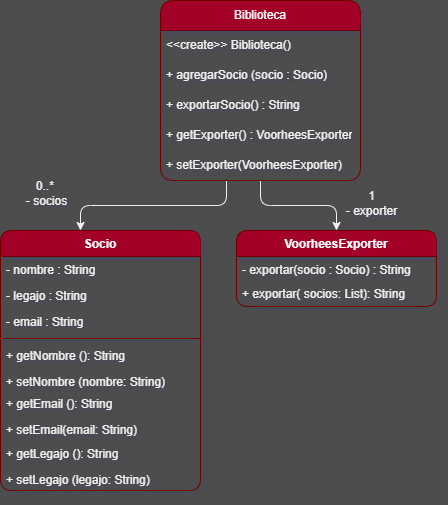

The diagram above was exported from draw.io. Its source (the exported page's mxGraphModel, read from the mxfile embedded in the PNG):
<mxGraphModel dx="874" dy="542" grid="1" gridSize="10" guides="1" tooltips="1" connect="1" arrows="1" fold="1" page="1" pageScale="1" pageWidth="827" pageHeight="1169" background="#4D4D4D" math="0" shadow="0">
  <root>
    <mxCell id="0" />
    <mxCell id="1" parent="0" />
    <mxCell id="qLOr1LEOJIK6eyIxOB5J-18" style="edgeStyle=orthogonalEdgeStyle;rounded=1;orthogonalLoop=1;jettySize=auto;html=1;labelBackgroundColor=none;fontColor=default;" parent="1" source="qLOr1LEOJIK6eyIxOB5J-2" target="qLOr1LEOJIK6eyIxOB5J-13" edge="1">
      <mxGeometry relative="1" as="geometry">
        <Array as="points">
          <mxPoint x="340" y="345" />
          <mxPoint x="194" y="345" />
        </Array>
      </mxGeometry>
    </mxCell>
    <mxCell id="qLOr1LEOJIK6eyIxOB5J-36" style="edgeStyle=orthogonalEdgeStyle;rounded=1;orthogonalLoop=1;jettySize=auto;html=1;labelBackgroundColor=none;fontColor=default;" parent="1" source="qLOr1LEOJIK6eyIxOB5J-2" target="qLOr1LEOJIK6eyIxOB5J-31" edge="1">
      <mxGeometry relative="1" as="geometry" />
    </mxCell>
    <mxCell id="qLOr1LEOJIK6eyIxOB5J-2" value="Biblioteca" style="swimlane;fontStyle=0;childLayout=stackLayout;horizontal=1;startSize=30;horizontalStack=0;resizeParent=1;resizeParentMax=0;resizeLast=0;collapsible=1;marginBottom=0;whiteSpace=wrap;html=1;hachureGap=4;fontFamily=Helvetica;labelBackgroundColor=none;rounded=1;fillColor=#a20025;fontColor=#ffffff;strokeColor=#6F0000;" parent="1" vertex="1">
      <mxGeometry x="274" y="140" width="200" height="180" as="geometry" />
    </mxCell>
    <mxCell id="qLOr1LEOJIK6eyIxOB5J-4" value="&amp;lt;&amp;lt;create&amp;gt;&amp;gt; Biblioteca()" style="text;strokeColor=none;fillColor=none;align=left;verticalAlign=middle;spacingLeft=4;spacingRight=4;overflow=hidden;points=[[0,0.5],[1,0.5]];portConstraint=eastwest;rotatable=0;whiteSpace=wrap;html=1;fontFamily=Helvetica;labelBackgroundColor=none;rounded=1;" parent="qLOr1LEOJIK6eyIxOB5J-2" vertex="1">
      <mxGeometry y="30" width="200" height="30" as="geometry" />
    </mxCell>
    <mxCell id="qLOr1LEOJIK6eyIxOB5J-10" value="+ agregarSocio (socio : Socio)&amp;nbsp;" style="text;strokeColor=none;fillColor=none;align=left;verticalAlign=middle;spacingLeft=4;spacingRight=4;overflow=hidden;points=[[0,0.5],[1,0.5]];portConstraint=eastwest;rotatable=0;whiteSpace=wrap;html=1;fontFamily=Helvetica;labelBackgroundColor=none;rounded=1;" parent="qLOr1LEOJIK6eyIxOB5J-2" vertex="1">
      <mxGeometry y="60" width="200" height="30" as="geometry" />
    </mxCell>
    <mxCell id="qLOr1LEOJIK6eyIxOB5J-5" value="+ exportarSocio() : String" style="text;strokeColor=none;fillColor=none;align=left;verticalAlign=middle;spacingLeft=4;spacingRight=4;overflow=hidden;points=[[0,0.5],[1,0.5]];portConstraint=eastwest;rotatable=0;whiteSpace=wrap;html=1;fontFamily=Helvetica;labelBackgroundColor=none;rounded=1;" parent="qLOr1LEOJIK6eyIxOB5J-2" vertex="1">
      <mxGeometry y="90" width="200" height="30" as="geometry" />
    </mxCell>
    <mxCell id="qLOr1LEOJIK6eyIxOB5J-12" value="+ getExporter() : VoorheesExporter" style="text;strokeColor=none;fillColor=none;align=left;verticalAlign=middle;spacingLeft=4;spacingRight=4;overflow=hidden;points=[[0,0.5],[1,0.5]];portConstraint=eastwest;rotatable=0;whiteSpace=wrap;html=1;fontFamily=Helvetica;labelBackgroundColor=none;rounded=1;" parent="qLOr1LEOJIK6eyIxOB5J-2" vertex="1">
      <mxGeometry y="120" width="200" height="30" as="geometry" />
    </mxCell>
    <mxCell id="qLOr1LEOJIK6eyIxOB5J-11" value="+ setExporter(VoorheesExporter)" style="text;strokeColor=none;fillColor=none;align=left;verticalAlign=middle;spacingLeft=4;spacingRight=4;overflow=hidden;points=[[0,0.5],[1,0.5]];portConstraint=eastwest;rotatable=0;whiteSpace=wrap;html=1;fontFamily=Helvetica;labelBackgroundColor=none;rounded=1;" parent="qLOr1LEOJIK6eyIxOB5J-2" vertex="1">
      <mxGeometry y="150" width="200" height="30" as="geometry" />
    </mxCell>
    <mxCell id="qLOr1LEOJIK6eyIxOB5J-13" value="Socio" style="swimlane;fontStyle=1;align=center;verticalAlign=top;childLayout=stackLayout;horizontal=1;startSize=26;horizontalStack=0;resizeParent=1;resizeParentMax=0;resizeLast=0;collapsible=1;marginBottom=0;whiteSpace=wrap;html=1;labelBackgroundColor=none;rounded=1;fillColor=#a20025;fontColor=#ffffff;strokeColor=#6F0000;" parent="1" vertex="1">
      <mxGeometry x="114" y="370" width="200" height="260" as="geometry" />
    </mxCell>
    <mxCell id="qLOr1LEOJIK6eyIxOB5J-14" value="- nombre : String" style="text;strokeColor=none;fillColor=none;align=left;verticalAlign=top;spacingLeft=4;spacingRight=4;overflow=hidden;rotatable=0;points=[[0,0.5],[1,0.5]];portConstraint=eastwest;whiteSpace=wrap;html=1;labelBackgroundColor=none;rounded=1;" parent="qLOr1LEOJIK6eyIxOB5J-13" vertex="1">
      <mxGeometry y="26" width="200" height="26" as="geometry" />
    </mxCell>
    <mxCell id="qLOr1LEOJIK6eyIxOB5J-21" value="- legajo : String" style="text;strokeColor=none;fillColor=none;align=left;verticalAlign=top;spacingLeft=4;spacingRight=4;overflow=hidden;rotatable=0;points=[[0,0.5],[1,0.5]];portConstraint=eastwest;whiteSpace=wrap;html=1;labelBackgroundColor=none;rounded=1;" parent="qLOr1LEOJIK6eyIxOB5J-13" vertex="1">
      <mxGeometry y="52" width="200" height="26" as="geometry" />
    </mxCell>
    <mxCell id="qLOr1LEOJIK6eyIxOB5J-22" value="- email : String" style="text;strokeColor=none;fillColor=none;align=left;verticalAlign=top;spacingLeft=4;spacingRight=4;overflow=hidden;rotatable=0;points=[[0,0.5],[1,0.5]];portConstraint=eastwest;whiteSpace=wrap;html=1;labelBackgroundColor=none;rounded=1;" parent="qLOr1LEOJIK6eyIxOB5J-13" vertex="1">
      <mxGeometry y="78" width="200" height="26" as="geometry" />
    </mxCell>
    <mxCell id="qLOr1LEOJIK6eyIxOB5J-15" value="" style="line;strokeWidth=1;fillColor=#a20025;align=left;verticalAlign=middle;spacingTop=-1;spacingLeft=3;spacingRight=3;rotatable=0;labelPosition=right;points=[];portConstraint=eastwest;labelBackgroundColor=none;rounded=1;fontColor=#ffffff;strokeColor=#6F0000;" parent="qLOr1LEOJIK6eyIxOB5J-13" vertex="1">
      <mxGeometry y="104" width="200" height="8" as="geometry" />
    </mxCell>
    <mxCell id="qLOr1LEOJIK6eyIxOB5J-23" value="+ getNombre (): String" style="text;strokeColor=none;fillColor=none;align=left;verticalAlign=top;spacingLeft=4;spacingRight=4;overflow=hidden;rotatable=0;points=[[0,0.5],[1,0.5]];portConstraint=eastwest;whiteSpace=wrap;html=1;labelBackgroundColor=none;rounded=1;" parent="qLOr1LEOJIK6eyIxOB5J-13" vertex="1">
      <mxGeometry y="112" width="200" height="26" as="geometry" />
    </mxCell>
    <mxCell id="qLOr1LEOJIK6eyIxOB5J-26" value="+ setNombre (nombre: String)" style="text;strokeColor=none;fillColor=none;align=left;verticalAlign=top;spacingLeft=4;spacingRight=4;overflow=hidden;rotatable=0;points=[[0,0.5],[1,0.5]];portConstraint=eastwest;whiteSpace=wrap;html=1;labelBackgroundColor=none;rounded=1;" parent="qLOr1LEOJIK6eyIxOB5J-13" vertex="1">
      <mxGeometry y="138" width="200" height="22" as="geometry" />
    </mxCell>
    <mxCell id="qLOr1LEOJIK6eyIxOB5J-27" value="+ getEmail (): String" style="text;strokeColor=none;fillColor=none;align=left;verticalAlign=top;spacingLeft=4;spacingRight=4;overflow=hidden;rotatable=0;points=[[0,0.5],[1,0.5]];portConstraint=eastwest;whiteSpace=wrap;html=1;labelBackgroundColor=none;rounded=1;" parent="qLOr1LEOJIK6eyIxOB5J-13" vertex="1">
      <mxGeometry y="160" width="200" height="26" as="geometry" />
    </mxCell>
    <mxCell id="qLOr1LEOJIK6eyIxOB5J-28" value="+ setEmail(email: String)" style="text;strokeColor=none;fillColor=none;align=left;verticalAlign=top;spacingLeft=4;spacingRight=4;overflow=hidden;rotatable=0;points=[[0,0.5],[1,0.5]];portConstraint=eastwest;whiteSpace=wrap;html=1;labelBackgroundColor=none;rounded=1;" parent="qLOr1LEOJIK6eyIxOB5J-13" vertex="1">
      <mxGeometry y="186" width="200" height="24" as="geometry" />
    </mxCell>
    <mxCell id="qLOr1LEOJIK6eyIxOB5J-24" value="+ getLegajo (): String" style="text;strokeColor=none;fillColor=none;align=left;verticalAlign=top;spacingLeft=4;spacingRight=4;overflow=hidden;rotatable=0;points=[[0,0.5],[1,0.5]];portConstraint=eastwest;whiteSpace=wrap;html=1;labelBackgroundColor=none;rounded=1;" parent="qLOr1LEOJIK6eyIxOB5J-13" vertex="1">
      <mxGeometry y="210" width="200" height="26" as="geometry" />
    </mxCell>
    <mxCell id="qLOr1LEOJIK6eyIxOB5J-29" value="+ setLegajo (legajo: String)" style="text;strokeColor=none;fillColor=none;align=left;verticalAlign=top;spacingLeft=4;spacingRight=4;overflow=hidden;rotatable=0;points=[[0,0.5],[1,0.5]];portConstraint=eastwest;whiteSpace=wrap;html=1;labelBackgroundColor=none;rounded=1;" parent="qLOr1LEOJIK6eyIxOB5J-13" vertex="1">
      <mxGeometry y="236" width="200" height="24" as="geometry" />
    </mxCell>
    <mxCell id="qLOr1LEOJIK6eyIxOB5J-19" value="0..*&amp;nbsp;&lt;div&gt;- socios&lt;/div&gt;" style="text;html=1;align=center;verticalAlign=middle;resizable=0;points=[];autosize=1;strokeColor=none;fillColor=none;labelBackgroundColor=none;rounded=1;" parent="1" vertex="1">
      <mxGeometry x="130" y="313" width="60" height="40" as="geometry" />
    </mxCell>
    <mxCell id="qLOr1LEOJIK6eyIxOB5J-31" value="VoorheesExporter" style="swimlane;fontStyle=1;align=center;verticalAlign=top;childLayout=stackLayout;horizontal=1;startSize=26;horizontalStack=0;resizeParent=1;resizeParentMax=0;resizeLast=0;collapsible=1;marginBottom=0;whiteSpace=wrap;html=1;rounded=1;labelBackgroundColor=none;fillColor=#a20025;fontColor=#ffffff;strokeColor=#6F0000;" parent="1" vertex="1">
      <mxGeometry x="350" y="370" width="200" height="76" as="geometry" />
    </mxCell>
    <mxCell id="qLOr1LEOJIK6eyIxOB5J-32" value="- exportar(socio : Socio) : String" style="text;strokeColor=none;fillColor=none;align=left;verticalAlign=top;spacingLeft=4;spacingRight=4;overflow=hidden;rotatable=0;points=[[0,0.5],[1,0.5]];portConstraint=eastwest;whiteSpace=wrap;html=1;rounded=1;labelBackgroundColor=none;" parent="qLOr1LEOJIK6eyIxOB5J-31" vertex="1">
      <mxGeometry y="26" width="200" height="24" as="geometry" />
    </mxCell>
    <mxCell id="qLOr1LEOJIK6eyIxOB5J-34" value="+ exportar( socios: List): String" style="text;strokeColor=none;fillColor=none;align=left;verticalAlign=top;spacingLeft=4;spacingRight=4;overflow=hidden;rotatable=0;points=[[0,0.5],[1,0.5]];portConstraint=eastwest;whiteSpace=wrap;html=1;rounded=1;labelBackgroundColor=none;" parent="qLOr1LEOJIK6eyIxOB5J-31" vertex="1">
      <mxGeometry y="50" width="200" height="26" as="geometry" />
    </mxCell>
    <mxCell id="qLOr1LEOJIK6eyIxOB5J-37" value="&lt;div&gt;1&lt;/div&gt;- exporter" style="text;html=1;align=center;verticalAlign=middle;resizable=0;points=[];autosize=1;strokeColor=none;fillColor=none;rounded=1;labelBackgroundColor=none;" parent="1" vertex="1">
      <mxGeometry x="450" y="323" width="70" height="40" as="geometry" />
    </mxCell>
  </root>
</mxGraphModel>